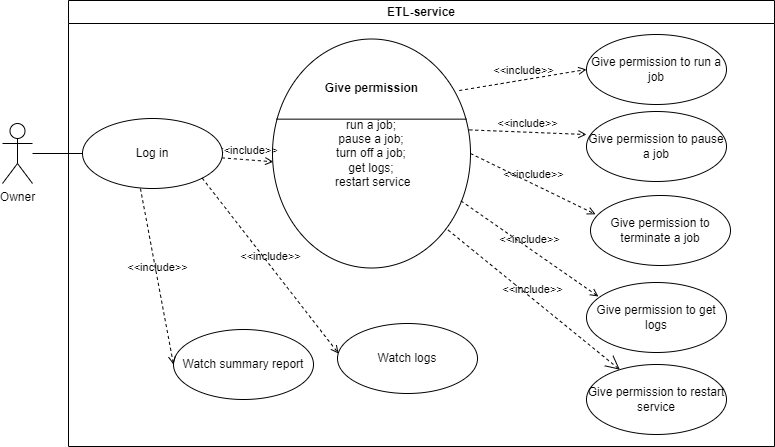

The diagram above was exported from draw.io. Its source (the exported page's mxGraphModel, read from the mxfile embedded in the PNG):
<mxGraphModel dx="989" dy="509" grid="0" gridSize="10" guides="1" tooltips="1" connect="1" arrows="1" fold="1" page="1" pageScale="1" pageWidth="827" pageHeight="1169" math="0" shadow="0">
  <root>
    <mxCell id="0" />
    <mxCell id="1" parent="0" />
    <mxCell id="Uh4Qd1jkv6wkE4hLiZzv-24" style="edgeStyle=orthogonalEdgeStyle;rounded=0;orthogonalLoop=1;jettySize=auto;html=1;entryX=0;entryY=0.5;entryDx=0;entryDy=0;endArrow=none;endFill=0;" parent="1" source="Uh4Qd1jkv6wkE4hLiZzv-2" target="Uh4Qd1jkv6wkE4hLiZzv-4" edge="1">
      <mxGeometry relative="1" as="geometry" />
    </mxCell>
    <mxCell id="Uh4Qd1jkv6wkE4hLiZzv-3" value="ETL-service" style="swimlane;whiteSpace=wrap;html=1;" parent="1" vertex="1">
      <mxGeometry x="94" y="176" width="706" height="446" as="geometry" />
    </mxCell>
    <mxCell id="Uh4Qd1jkv6wkE4hLiZzv-13" value="Give permission to pause a job" style="ellipse;whiteSpace=wrap;html=1;" parent="Uh4Qd1jkv6wkE4hLiZzv-3" vertex="1">
      <mxGeometry x="518" y="111" width="140" height="70" as="geometry" />
    </mxCell>
    <mxCell id="Uh4Qd1jkv6wkE4hLiZzv-6" value="&lt;div&gt;run a job;&lt;br&gt;&lt;/div&gt;&lt;div&gt;pause a job;&lt;br&gt;&lt;/div&gt;&lt;div&gt;turn off a job;&lt;br&gt;&lt;/div&gt;&lt;div&gt;get logs;&lt;br&gt;&lt;/div&gt;&lt;div&gt;&amp;nbsp;restart service&lt;br&gt;&lt;/div&gt;" style="html=1;shape=mxgraph.sysml.useCaseExtPt;whiteSpace=wrap;align=center;" parent="Uh4Qd1jkv6wkE4hLiZzv-3" vertex="1">
      <mxGeometry x="204" y="38.5" width="198" height="229" as="geometry" />
    </mxCell>
    <mxCell id="Uh4Qd1jkv6wkE4hLiZzv-7" value="Give permission" style="resizable=0;html=1;verticalAlign=middle;align=center;labelBackgroundColor=none;fontStyle=1;" parent="Uh4Qd1jkv6wkE4hLiZzv-6" connectable="0" vertex="1">
      <mxGeometry x="99" y="48.6625" as="geometry" />
    </mxCell>
    <mxCell id="Uh4Qd1jkv6wkE4hLiZzv-10" value="&amp;lt;&amp;lt;include&amp;gt;&amp;gt;" style="edgeStyle=none;html=1;endArrow=open;verticalAlign=bottom;dashed=1;labelBackgroundColor=none;rounded=0;entryX=0.004;entryY=0.536;entryDx=0;entryDy=0;entryPerimeter=0;" parent="Uh4Qd1jkv6wkE4hLiZzv-3" source="Uh4Qd1jkv6wkE4hLiZzv-4" target="Uh4Qd1jkv6wkE4hLiZzv-6" edge="1">
      <mxGeometry width="160" relative="1" as="geometry">
        <mxPoint x="162" y="66" as="sourcePoint" />
        <mxPoint x="134" y="122" as="targetPoint" />
      </mxGeometry>
    </mxCell>
    <mxCell id="Uh4Qd1jkv6wkE4hLiZzv-15" value="Give permission to get logs" style="ellipse;whiteSpace=wrap;html=1;" parent="Uh4Qd1jkv6wkE4hLiZzv-3" vertex="1">
      <mxGeometry x="518" y="282" width="140" height="70" as="geometry" />
    </mxCell>
    <mxCell id="Uh4Qd1jkv6wkE4hLiZzv-14" value="Give permission to terminate a job" style="ellipse;whiteSpace=wrap;html=1;" parent="Uh4Qd1jkv6wkE4hLiZzv-3" vertex="1">
      <mxGeometry x="522" y="195" width="140" height="70" as="geometry" />
    </mxCell>
    <mxCell id="Uh4Qd1jkv6wkE4hLiZzv-5" value="Give permission to run a job" style="ellipse;whiteSpace=wrap;html=1;" parent="Uh4Qd1jkv6wkE4hLiZzv-3" vertex="1">
      <mxGeometry x="518" y="34" width="140" height="70" as="geometry" />
    </mxCell>
    <mxCell id="Uh4Qd1jkv6wkE4hLiZzv-16" value="Give permission to restart service" style="ellipse;whiteSpace=wrap;html=1;" parent="Uh4Qd1jkv6wkE4hLiZzv-3" vertex="1">
      <mxGeometry x="518" y="364" width="140" height="70" as="geometry" />
    </mxCell>
    <mxCell id="Uh4Qd1jkv6wkE4hLiZzv-17" value="&amp;lt;&amp;lt;include&amp;gt;&amp;gt;" style="edgeStyle=none;html=1;startArrow=none;endArrow=open;startSize=12;verticalAlign=bottom;dashed=1;labelBackgroundColor=none;rounded=0;entryX=0;entryY=0.5;entryDx=0;entryDy=0;exitX=0.943;exitY=0.225;exitDx=0;exitDy=0;exitPerimeter=0;endFill=0;startFill=0;" parent="Uh4Qd1jkv6wkE4hLiZzv-3" source="Uh4Qd1jkv6wkE4hLiZzv-6" target="Uh4Qd1jkv6wkE4hLiZzv-5" edge="1">
      <mxGeometry width="160" relative="1" as="geometry">
        <mxPoint x="403" y="96" as="sourcePoint" />
        <mxPoint x="563" y="96" as="targetPoint" />
      </mxGeometry>
    </mxCell>
    <mxCell id="Uh4Qd1jkv6wkE4hLiZzv-18" value="&amp;lt;&amp;lt;include&amp;gt;&amp;gt;" style="edgeStyle=none;html=1;startArrow=none;endArrow=open;startSize=12;verticalAlign=bottom;dashed=1;labelBackgroundColor=none;rounded=0;entryX=0;entryY=0.329;entryDx=0;entryDy=0;exitX=0.994;exitY=0.397;exitDx=0;exitDy=0;exitPerimeter=0;entryPerimeter=0;endFill=0;startFill=0;" parent="Uh4Qd1jkv6wkE4hLiZzv-3" source="Uh4Qd1jkv6wkE4hLiZzv-6" target="Uh4Qd1jkv6wkE4hLiZzv-13" edge="1">
      <mxGeometry width="160" relative="1" as="geometry">
        <mxPoint x="379" y="101" as="sourcePoint" />
        <mxPoint x="442" y="79" as="targetPoint" />
      </mxGeometry>
    </mxCell>
    <mxCell id="Uh4Qd1jkv6wkE4hLiZzv-19" value="&amp;lt;&amp;lt;include&amp;gt;&amp;gt;" style="edgeStyle=none;html=1;startArrow=none;endArrow=open;startSize=12;verticalAlign=bottom;dashed=1;labelBackgroundColor=none;rounded=0;entryX=0.036;entryY=0.269;entryDx=0;entryDy=0;exitX=1;exitY=0.5;exitDx=0;exitDy=0;exitPerimeter=0;entryPerimeter=0;startFill=0;endFill=0;" parent="Uh4Qd1jkv6wkE4hLiZzv-3" source="Uh4Qd1jkv6wkE4hLiZzv-6" target="Uh4Qd1jkv6wkE4hLiZzv-14" edge="1">
      <mxGeometry width="160" relative="1" as="geometry">
        <mxPoint x="389" y="140" as="sourcePoint" />
        <mxPoint x="442" y="148" as="targetPoint" />
      </mxGeometry>
    </mxCell>
    <mxCell id="Uh4Qd1jkv6wkE4hLiZzv-20" value="&amp;lt;&amp;lt;include&amp;gt;&amp;gt;" style="edgeStyle=none;html=1;startArrow=none;endArrow=open;startSize=12;verticalAlign=bottom;dashed=1;labelBackgroundColor=none;rounded=0;entryX=0.085;entryY=0.2;entryDx=0;entryDy=0;exitX=0.952;exitY=0.707;exitDx=0;exitDy=0;exitPerimeter=0;entryPerimeter=0;endFill=0;startFill=0;" parent="Uh4Qd1jkv6wkE4hLiZzv-3" source="Uh4Qd1jkv6wkE4hLiZzv-6" target="Uh4Qd1jkv6wkE4hLiZzv-15" edge="1">
      <mxGeometry width="160" relative="1" as="geometry">
        <mxPoint x="402" y="153" as="sourcePoint" />
        <mxPoint x="455" y="161" as="targetPoint" />
      </mxGeometry>
    </mxCell>
    <mxCell id="Uh4Qd1jkv6wkE4hLiZzv-21" value="&amp;lt;&amp;lt;include&amp;gt;&amp;gt;" style="edgeStyle=none;html=1;startArrow=open;endArrow=none;startSize=12;verticalAlign=bottom;dashed=1;labelBackgroundColor=none;rounded=0;entryX=0.875;entryY=0.826;entryDx=0;entryDy=0;entryPerimeter=0;" parent="Uh4Qd1jkv6wkE4hLiZzv-3" source="Uh4Qd1jkv6wkE4hLiZzv-16" target="Uh4Qd1jkv6wkE4hLiZzv-6" edge="1">
      <mxGeometry width="160" relative="1" as="geometry">
        <mxPoint x="351" y="361" as="sourcePoint" />
        <mxPoint x="404" y="369" as="targetPoint" />
      </mxGeometry>
    </mxCell>
    <mxCell id="Uh4Qd1jkv6wkE4hLiZzv-4" value="Log in" style="ellipse;whiteSpace=wrap;html=1;" parent="Uh4Qd1jkv6wkE4hLiZzv-3" vertex="1">
      <mxGeometry x="14" y="118" width="140" height="70" as="geometry" />
    </mxCell>
    <mxCell id="Uh4Qd1jkv6wkE4hLiZzv-8" value="Watch logs" style="ellipse;whiteSpace=wrap;html=1;" parent="Uh4Qd1jkv6wkE4hLiZzv-3" vertex="1">
      <mxGeometry x="269" y="323" width="140" height="70" as="geometry" />
    </mxCell>
    <mxCell id="Uh4Qd1jkv6wkE4hLiZzv-11" value="&amp;lt;&amp;lt;include&amp;gt;&amp;gt;" style="edgeStyle=none;html=1;endArrow=open;verticalAlign=bottom;dashed=1;labelBackgroundColor=none;rounded=0;entryX=0.008;entryY=0.43;entryDx=0;entryDy=0;entryPerimeter=0;exitX=1;exitY=1;exitDx=0;exitDy=0;" parent="Uh4Qd1jkv6wkE4hLiZzv-3" source="Uh4Qd1jkv6wkE4hLiZzv-4" target="Uh4Qd1jkv6wkE4hLiZzv-8" edge="1">
      <mxGeometry width="160" relative="1" as="geometry">
        <mxPoint x="120" y="244" as="sourcePoint" />
        <mxPoint x="234" y="573" as="targetPoint" />
      </mxGeometry>
    </mxCell>
    <mxCell id="Uh4Qd1jkv6wkE4hLiZzv-9" value="Watch summary report" style="ellipse;whiteSpace=wrap;html=1;" parent="Uh4Qd1jkv6wkE4hLiZzv-3" vertex="1">
      <mxGeometry x="105" y="329" width="140" height="70" as="geometry" />
    </mxCell>
    <mxCell id="Uh4Qd1jkv6wkE4hLiZzv-12" value="&amp;lt;&amp;lt;include&amp;gt;&amp;gt;" style="edgeStyle=none;html=1;endArrow=open;verticalAlign=bottom;dashed=1;labelBackgroundColor=none;rounded=0;entryX=0;entryY=0.5;entryDx=0;entryDy=0;exitX=0.414;exitY=1;exitDx=0;exitDy=0;exitPerimeter=0;" parent="Uh4Qd1jkv6wkE4hLiZzv-3" source="Uh4Qd1jkv6wkE4hLiZzv-4" target="Uh4Qd1jkv6wkE4hLiZzv-9" edge="1">
      <mxGeometry width="160" relative="1" as="geometry">
        <mxPoint x="43" y="252" as="sourcePoint" />
        <mxPoint x="217" y="800" as="targetPoint" />
      </mxGeometry>
    </mxCell>
    <mxCell id="Uh4Qd1jkv6wkE4hLiZzv-2" value="Owner" style="shape=umlActor;html=1;verticalLabelPosition=bottom;verticalAlign=top;align=center;" parent="1" vertex="1">
      <mxGeometry x="28" y="299" width="30" height="60" as="geometry" />
    </mxCell>
  </root>
</mxGraphModel>